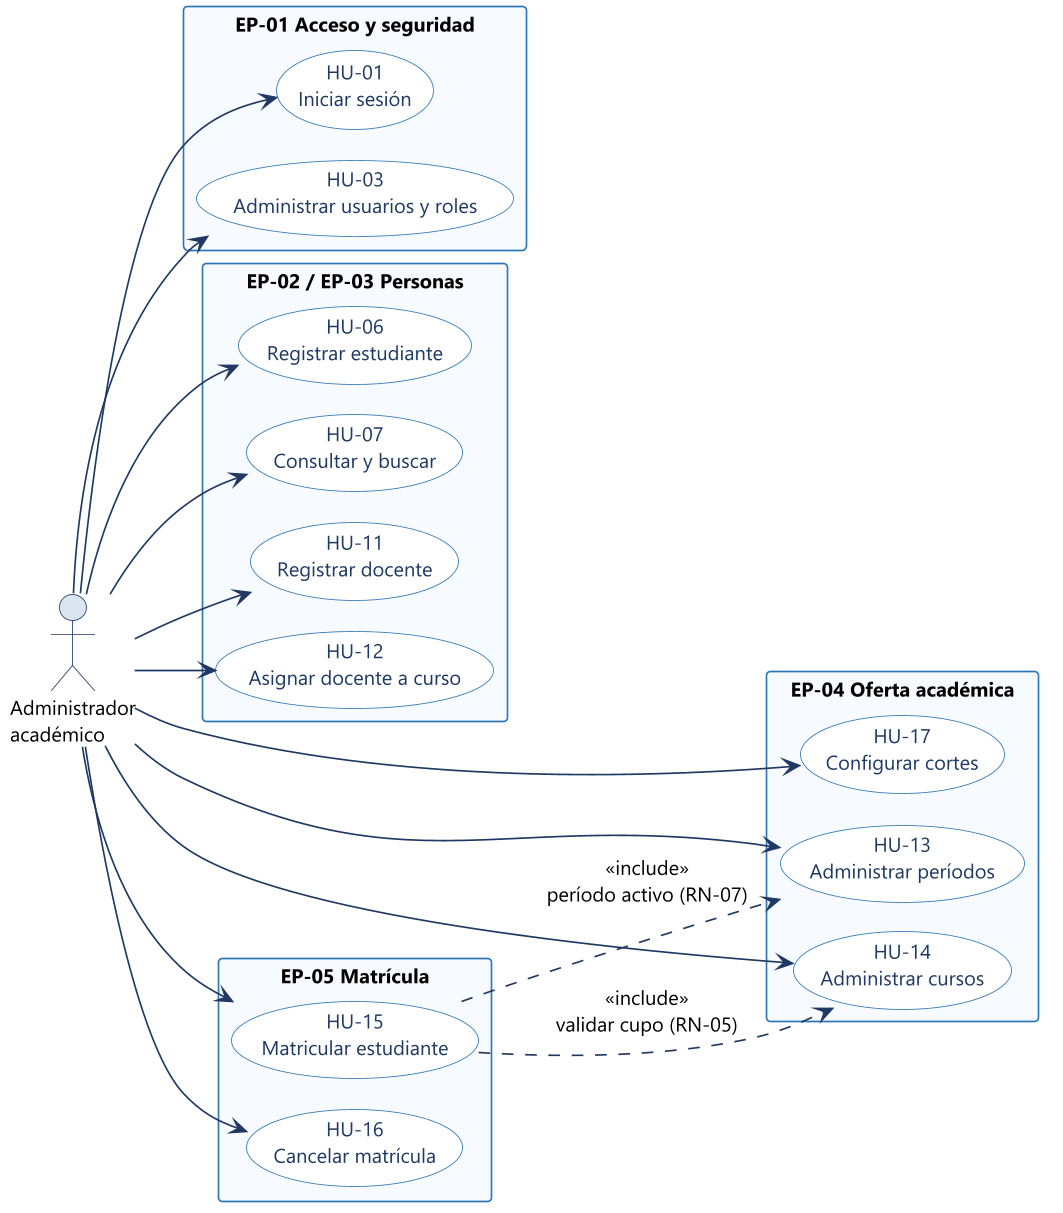

The diagram above was rendered by PlantUML. Its source (embedded in the PNG):
@startuml 05-casos-uso-administrador
!pragma layout smetana
skinparam dpi 160
skinparam defaultFontName "Segoe UI"
skinparam defaultFontSize 12
skinparam shadowing false
skinparam backgroundColor #FFFFFF
skinparam ArrowColor #1F3864
skinparam ActorBorderColor #1F3864
skinparam ActorBackgroundColor #DCE6F1
skinparam packageStyle rectangle
skinparam package {
  BorderColor #2E75B6
  BackgroundColor #F7FAFE
  FontColor #1F3864
  FontStyle bold
}
skinparam usecase {
  BorderColor #2E75B6
  BackgroundColor #FFFFFF
  FontColor #1F3864
}

left to right direction

actor "Administrador\nacadémico" as ADM

package "EP-01 Acceso y seguridad" {
  usecase "HU-01\nIniciar sesión" as UC01
  usecase "HU-03\nAdministrar usuarios y roles" as UC03
}

package "EP-02 / EP-03 Personas" {
  usecase "HU-06\nRegistrar estudiante" as UC06
  usecase "HU-07\nConsultar y buscar" as UC07
  usecase "HU-11\nRegistrar docente" as UC11
  usecase "HU-12\nAsignar docente a curso" as UC12
}

package "EP-04 Oferta académica" {
  usecase "HU-13\nAdministrar períodos" as UC13
  usecase "HU-14\nAdministrar cursos" as UC14
  usecase "HU-17\nConfigurar cortes" as UC17
}

package "EP-05 Matrícula" {
  usecase "HU-15\nMatricular estudiante" as UC15
  usecase "HU-16\nCancelar matrícula" as UC16
}

ADM --> UC01
ADM --> UC03
ADM --> UC06
ADM --> UC07
ADM --> UC11
ADM --> UC12
ADM --> UC13
ADM --> UC14
ADM --> UC17
ADM --> UC15
ADM --> UC16

UC15 ..> UC14 : <<include>>\nvalidar cupo (RN-05)
UC15 ..> UC13 : <<include>>\nperíodo activo (RN-07)
@enduml